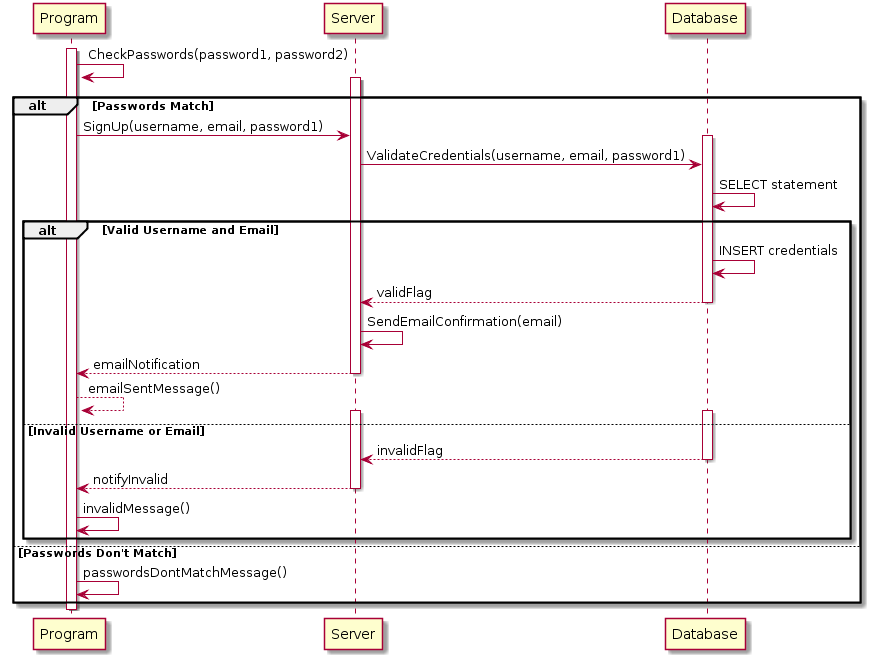

The diagram above was rendered by PlantUML. Its source (embedded in the PNG):
@startuml
Activate Program
Program -> Program : CheckPasswords(password1, password2)

alt Passwords Match

    Activate Server
    Program -> Server : SignUp(username, email, password1)
    Activate Database
    Server -> Database : ValidateCredentials(username, email, password1)
    Database -> Database : SELECT statement

    alt Valid Username and Email
    
        Database -> Database : INSERT credentials
        Database --> Server : validFlag
        Deactivate Database
        Server -> Server : SendEmailConfirmation(email)
        Server --> Program : emailNotification
        Deactivate Server
        Program --> Program : emailSentMessage()

    else Invalid Username or Email
    
        Activate Database
        Activate Server
        Database --> Server : invalidFlag
        Deactivate Database
        Server --> Program : notifyInvalid
        Deactivate Server
        Program -> Program : invalidMessage()
        
    end    

else Passwords Don't Match

    Program -> Program : passwordsDontMatchMessage()

end

Deactivate Program
@enduml